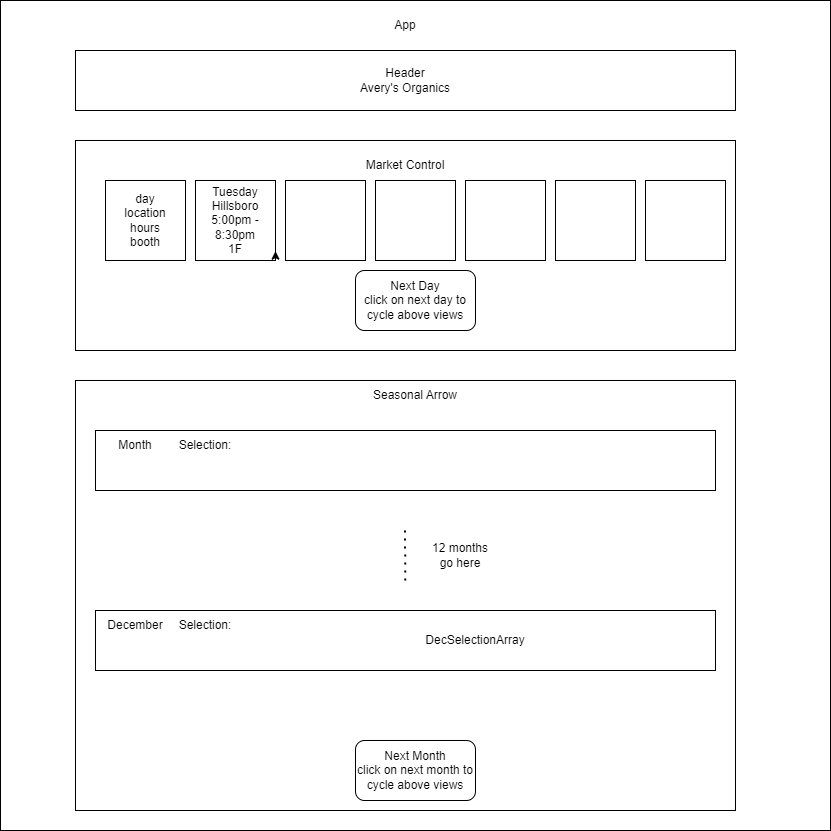

The diagram above was exported from draw.io. Its source (the exported page's mxGraphModel, read from the mxfile embedded in the PNG):
<mxGraphModel dx="1754" dy="2214" grid="1" gridSize="10" guides="1" tooltips="1" connect="1" arrows="1" fold="1" page="1" pageScale="1" pageWidth="850" pageHeight="1100" math="0" shadow="0">
  <root>
    <mxCell id="0" />
    <mxCell id="1" parent="0" />
    <mxCell id="9IXzYtemJm84BILeDBTi-1" value="" style="whiteSpace=wrap;html=1;aspect=fixed;" vertex="1" parent="1">
      <mxGeometry x="-5" y="-70" width="830" height="830" as="geometry" />
    </mxCell>
    <mxCell id="9IXzYtemJm84BILeDBTi-2" value="App" style="text;html=1;strokeColor=none;fillColor=none;align=center;verticalAlign=middle;whiteSpace=wrap;rounded=0;" vertex="1" parent="1">
      <mxGeometry x="370" y="-60" width="60" height="30" as="geometry" />
    </mxCell>
    <mxCell id="9IXzYtemJm84BILeDBTi-3" value="" style="rounded=0;whiteSpace=wrap;html=1;" vertex="1" parent="1">
      <mxGeometry x="70" y="70" width="660" height="210" as="geometry" />
    </mxCell>
    <mxCell id="9IXzYtemJm84BILeDBTi-4" value="Market Control" style="text;html=1;strokeColor=none;fillColor=none;align=center;verticalAlign=middle;whiteSpace=wrap;rounded=0;" vertex="1" parent="1">
      <mxGeometry x="340" y="80" width="120" height="30" as="geometry" />
    </mxCell>
    <mxCell id="9IXzYtemJm84BILeDBTi-6" value="" style="rounded=0;whiteSpace=wrap;html=1;" vertex="1" parent="1">
      <mxGeometry x="100" y="110" width="80" height="80" as="geometry" />
    </mxCell>
    <mxCell id="9IXzYtemJm84BILeDBTi-7" value="day&lt;br&gt;location&lt;br&gt;hours&lt;br&gt;booth" style="text;html=1;strokeColor=none;fillColor=none;align=center;verticalAlign=middle;whiteSpace=wrap;rounded=0;" vertex="1" parent="1">
      <mxGeometry x="110" y="135" width="60" height="30" as="geometry" />
    </mxCell>
    <mxCell id="9IXzYtemJm84BILeDBTi-8" value="Mon" style="text;html=1;strokeColor=none;fillColor=none;align=center;verticalAlign=middle;whiteSpace=wrap;rounded=0;" vertex="1" parent="1">
      <mxGeometry x="190" y="125" width="60" height="30" as="geometry" />
    </mxCell>
    <mxCell id="9IXzYtemJm84BILeDBTi-9" value="Tuesday&lt;br&gt;Hillsboro&lt;br&gt;5:00pm - 8:30pm&lt;br&gt;1F" style="rounded=0;whiteSpace=wrap;html=1;" vertex="1" parent="1">
      <mxGeometry x="190" y="110" width="80" height="80" as="geometry" />
    </mxCell>
    <mxCell id="9IXzYtemJm84BILeDBTi-10" value="" style="rounded=0;whiteSpace=wrap;html=1;" vertex="1" parent="1">
      <mxGeometry x="280" y="110" width="80" height="80" as="geometry" />
    </mxCell>
    <mxCell id="9IXzYtemJm84BILeDBTi-11" value="" style="rounded=0;whiteSpace=wrap;html=1;" vertex="1" parent="1">
      <mxGeometry x="370" y="110" width="80" height="80" as="geometry" />
    </mxCell>
    <mxCell id="9IXzYtemJm84BILeDBTi-12" value="" style="rounded=0;whiteSpace=wrap;html=1;" vertex="1" parent="1">
      <mxGeometry x="460" y="110" width="80" height="80" as="geometry" />
    </mxCell>
    <mxCell id="9IXzYtemJm84BILeDBTi-13" value="" style="rounded=0;whiteSpace=wrap;html=1;" vertex="1" parent="1">
      <mxGeometry x="550" y="110" width="80" height="80" as="geometry" />
    </mxCell>
    <mxCell id="9IXzYtemJm84BILeDBTi-14" value="" style="rounded=0;whiteSpace=wrap;html=1;" vertex="1" parent="1">
      <mxGeometry x="640" y="110" width="80" height="80" as="geometry" />
    </mxCell>
    <mxCell id="9IXzYtemJm84BILeDBTi-16" style="edgeStyle=orthogonalEdgeStyle;rounded=0;orthogonalLoop=1;jettySize=auto;html=1;exitX=1;exitY=1;exitDx=0;exitDy=0;entryX=1;entryY=0.883;entryDx=0;entryDy=0;entryPerimeter=0;" edge="1" parent="1" source="9IXzYtemJm84BILeDBTi-9" target="9IXzYtemJm84BILeDBTi-9">
      <mxGeometry relative="1" as="geometry" />
    </mxCell>
    <mxCell id="9IXzYtemJm84BILeDBTi-19" value="" style="rounded=1;whiteSpace=wrap;html=1;" vertex="1" parent="1">
      <mxGeometry x="350" y="200" width="120" height="60" as="geometry" />
    </mxCell>
    <mxCell id="9IXzYtemJm84BILeDBTi-20" value="Next Day&lt;br&gt;click on next day to cycle above views" style="text;html=1;strokeColor=none;fillColor=none;align=center;verticalAlign=middle;whiteSpace=wrap;rounded=0;" vertex="1" parent="1">
      <mxGeometry x="350" y="215" width="120" height="30" as="geometry" />
    </mxCell>
    <mxCell id="9IXzYtemJm84BILeDBTi-21" value="Header&lt;br&gt;Avery's Organics" style="rounded=0;whiteSpace=wrap;html=1;" vertex="1" parent="1">
      <mxGeometry x="70" y="-20" width="660" height="60" as="geometry" />
    </mxCell>
    <mxCell id="9IXzYtemJm84BILeDBTi-23" value="" style="rounded=0;whiteSpace=wrap;html=1;" vertex="1" parent="1">
      <mxGeometry x="70" y="310" width="660" height="430" as="geometry" />
    </mxCell>
    <mxCell id="9IXzYtemJm84BILeDBTi-24" value="Seasonal Arrow" style="text;html=1;strokeColor=none;fillColor=none;align=center;verticalAlign=middle;whiteSpace=wrap;rounded=0;" vertex="1" parent="1">
      <mxGeometry x="350" y="310" width="120" height="30" as="geometry" />
    </mxCell>
    <mxCell id="9IXzYtemJm84BILeDBTi-25" value="" style="rounded=0;whiteSpace=wrap;html=1;" vertex="1" parent="1">
      <mxGeometry x="90" y="360" width="620" height="60" as="geometry" />
    </mxCell>
    <mxCell id="9IXzYtemJm84BILeDBTi-26" value="Month" style="text;html=1;strokeColor=none;fillColor=none;align=center;verticalAlign=middle;whiteSpace=wrap;rounded=0;" vertex="1" parent="1">
      <mxGeometry x="100" y="360" width="60" height="30" as="geometry" />
    </mxCell>
    <mxCell id="9IXzYtemJm84BILeDBTi-27" value="Selection:" style="text;html=1;strokeColor=none;fillColor=none;align=center;verticalAlign=middle;whiteSpace=wrap;rounded=0;" vertex="1" parent="1">
      <mxGeometry x="170" y="360" width="60" height="30" as="geometry" />
    </mxCell>
    <mxCell id="9IXzYtemJm84BILeDBTi-28" value="" style="endArrow=none;dashed=1;html=1;dashPattern=1 3;strokeWidth=2;rounded=0;" edge="1" parent="1">
      <mxGeometry width="50" height="50" relative="1" as="geometry">
        <mxPoint x="399.81" y="510" as="sourcePoint" />
        <mxPoint x="399.4975" y="460" as="targetPoint" />
      </mxGeometry>
    </mxCell>
    <mxCell id="9IXzYtemJm84BILeDBTi-30" value="" style="rounded=1;whiteSpace=wrap;html=1;" vertex="1" parent="1">
      <mxGeometry x="350" y="670" width="120" height="60" as="geometry" />
    </mxCell>
    <mxCell id="9IXzYtemJm84BILeDBTi-31" value="Next Month&lt;br&gt;click on next month to cycle above views" style="text;html=1;strokeColor=none;fillColor=none;align=center;verticalAlign=middle;whiteSpace=wrap;rounded=0;" vertex="1" parent="1">
      <mxGeometry x="350" y="685" width="120" height="30" as="geometry" />
    </mxCell>
    <mxCell id="9IXzYtemJm84BILeDBTi-32" value="" style="rounded=0;whiteSpace=wrap;html=1;" vertex="1" parent="1">
      <mxGeometry x="90" y="540" width="620" height="60" as="geometry" />
    </mxCell>
    <mxCell id="9IXzYtemJm84BILeDBTi-33" value="12 months go here" style="text;html=1;strokeColor=none;fillColor=none;align=center;verticalAlign=middle;whiteSpace=wrap;rounded=0;" vertex="1" parent="1">
      <mxGeometry x="425" y="470" width="60" height="30" as="geometry" />
    </mxCell>
    <mxCell id="9IXzYtemJm84BILeDBTi-34" value="December" style="text;html=1;strokeColor=none;fillColor=none;align=center;verticalAlign=middle;whiteSpace=wrap;rounded=0;" vertex="1" parent="1">
      <mxGeometry x="100" y="540" width="60" height="30" as="geometry" />
    </mxCell>
    <mxCell id="9IXzYtemJm84BILeDBTi-35" value="Selection:" style="text;html=1;strokeColor=none;fillColor=none;align=center;verticalAlign=middle;whiteSpace=wrap;rounded=0;" vertex="1" parent="1">
      <mxGeometry x="170" y="540" width="60" height="30" as="geometry" />
    </mxCell>
    <mxCell id="9IXzYtemJm84BILeDBTi-36" value="DecSelectionArray" style="text;html=1;strokeColor=none;fillColor=none;align=center;verticalAlign=middle;whiteSpace=wrap;rounded=0;" vertex="1" parent="1">
      <mxGeometry x="230" y="540" width="480" height="60" as="geometry" />
    </mxCell>
  </root>
</mxGraphModel>